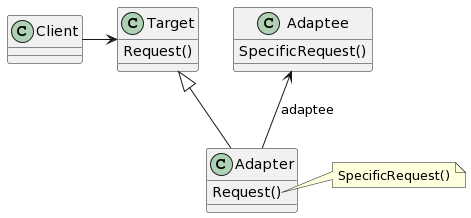

The diagram above was rendered by PlantUML. Its source (embedded in the PNG):
@startuml
class Target {
    Request()
    __
}
class Adaptee {
    SpecificRequest()
    __
}
class Adapter {
    Request()
    __
}

Client -> Target
Target <|-- Adapter
Adaptee <-- Adapter : adaptee

note right of Adapter::Request
SpecificRequest()
end note
@enduml